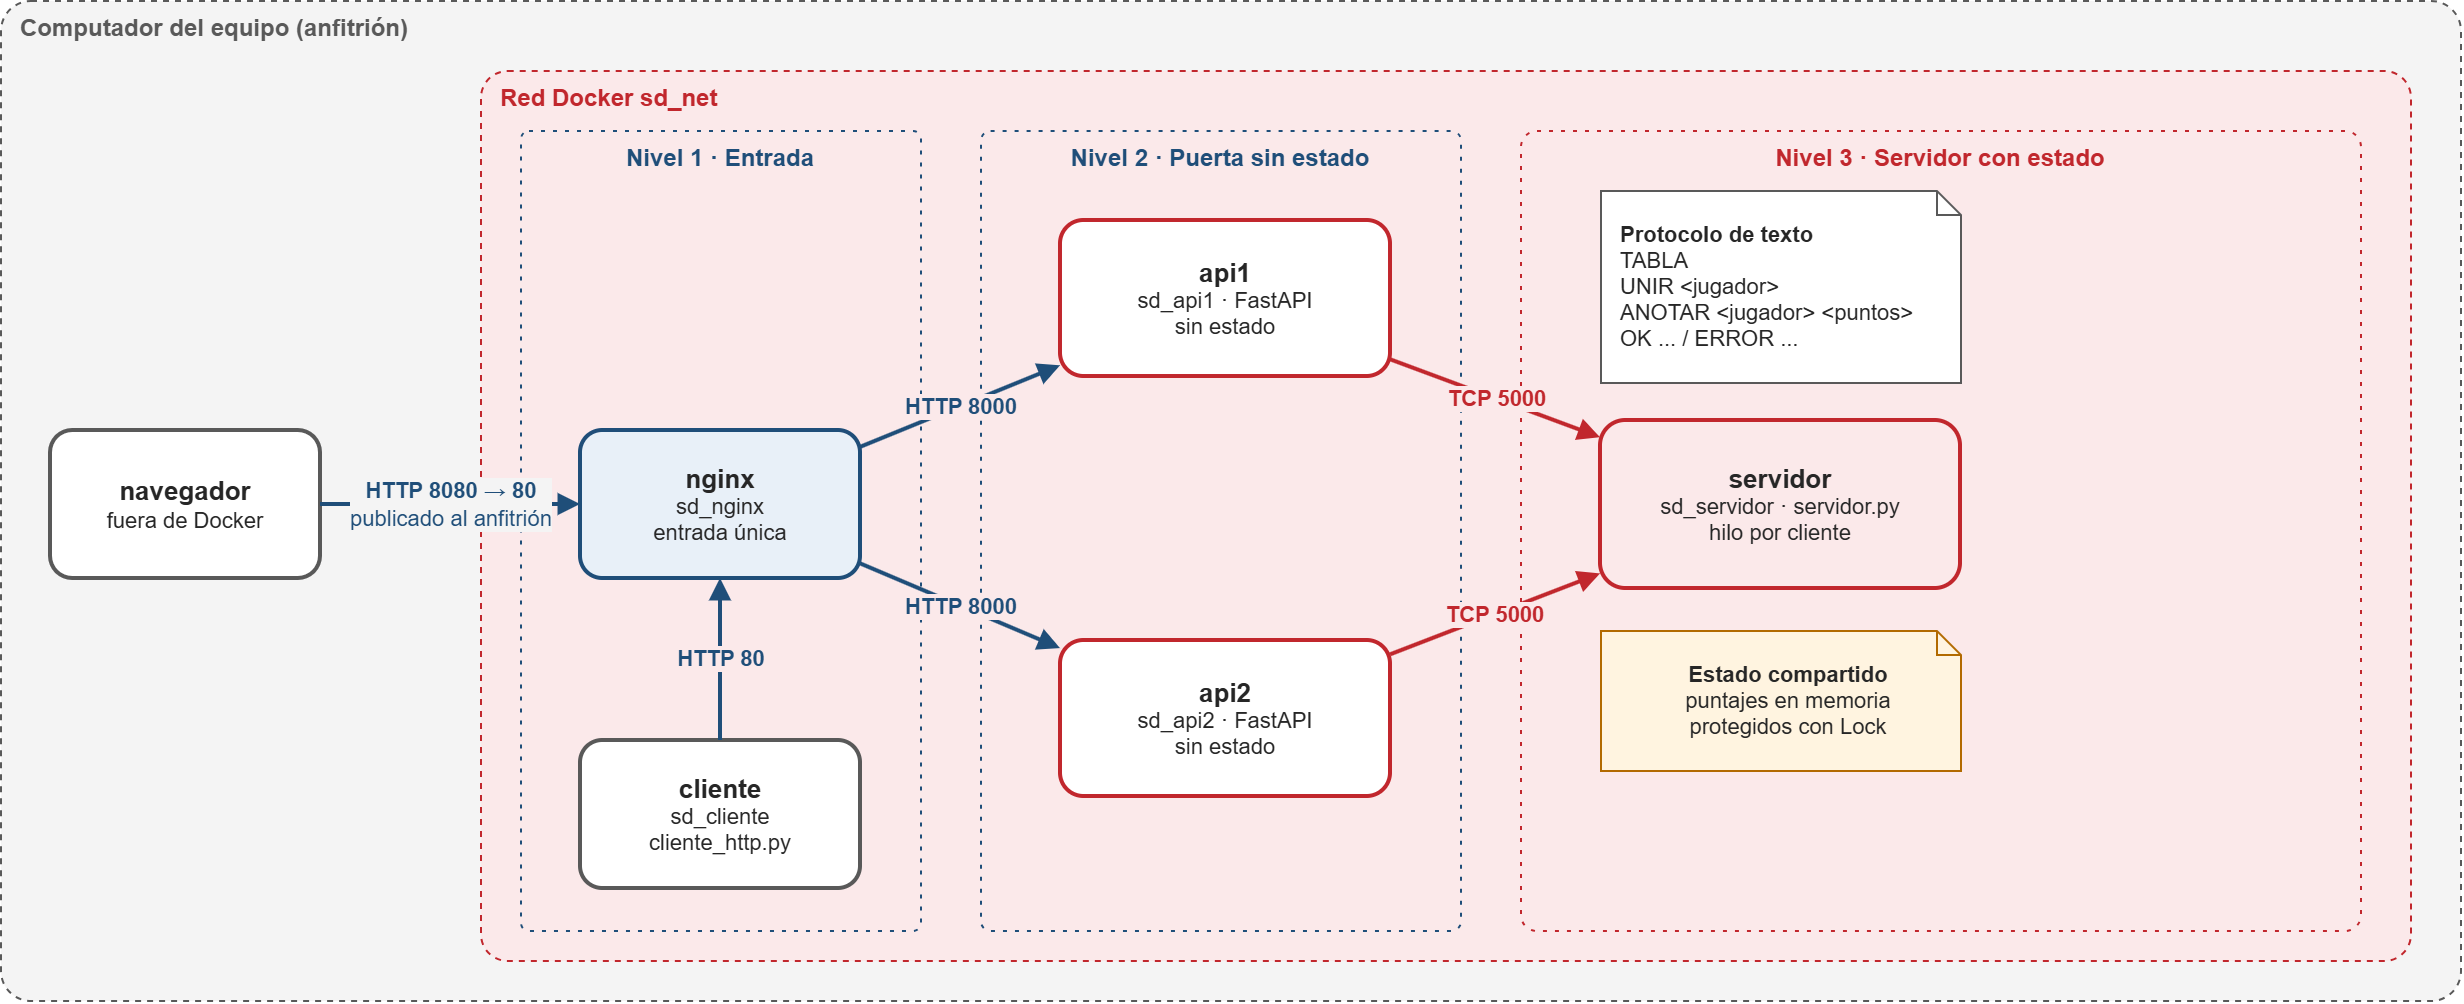

The diagram above was exported from draw.io. Its source (the exported page's mxGraphModel, read from the mxfile embedded in the PNG):
<mxGraphModel dx="1442" dy="1203" grid="1" gridSize="10" guides="1" tooltips="1" connect="1" arrows="1" fold="1" page="1" pageScale="1" pageWidth="827" pageHeight="1169" math="0" shadow="0">
  <root>
    <mxCell id="0" />
    <mxCell id="1" parent="0" />
    <mxCell id="CFRTUTyfWWOrTqB6p461-3" parent="1" style="rounded=1;arcSize=3;whiteSpace=wrap;html=1;fillColor=#F4F4F4;strokeColor=#595959;dashed=1;verticalAlign=top;align=left;spacingLeft=8;fontStyle=1;fontSize=12;fontColor=#595959;" value="Computador del equipo (anfitrión)" vertex="1">
      <mxGeometry height="500" width="1230" x="40" y="70" as="geometry" />
    </mxCell>
    <mxCell id="CFRTUTyfWWOrTqB6p461-4" parent="1" style="rounded=1;arcSize=3;whiteSpace=wrap;html=1;fillColor=#FBE9EA;strokeColor=#C1272D;dashed=1;verticalAlign=top;align=left;spacingLeft=8;fontStyle=1;fontSize=12;fontColor=#C1272D;" value="Red Docker sd_net" vertex="1">
      <mxGeometry height="445" width="965" x="280" y="105" as="geometry" />
    </mxCell>
    <mxCell id="CFRTUTyfWWOrTqB6p461-5" parent="1" style="rounded=1;arcSize=2;whiteSpace=wrap;html=1;fillColor=none;strokeColor=#1F4E79;dashed=1;dashPattern=2 4;verticalAlign=top;fontStyle=1;fontSize=12;fontColor=#1F4E79;" value="Nivel 1 · Entrada" vertex="1">
      <mxGeometry height="400" width="200" x="300" y="135" as="geometry" />
    </mxCell>
    <mxCell id="CFRTUTyfWWOrTqB6p461-6" parent="1" style="rounded=1;arcSize=2;whiteSpace=wrap;html=1;fillColor=none;strokeColor=#1F4E79;dashed=1;dashPattern=2 4;verticalAlign=top;fontStyle=1;fontSize=12;fontColor=#1F4E79;" value="Nivel 2 · Puerta sin estado" vertex="1">
      <mxGeometry height="400" width="240" x="530" y="135" as="geometry" />
    </mxCell>
    <mxCell id="CFRTUTyfWWOrTqB6p461-7" parent="1" style="rounded=1;arcSize=2;whiteSpace=wrap;html=1;fillColor=none;strokeColor=#C1272D;dashed=1;dashPattern=2 4;verticalAlign=top;fontStyle=1;fontSize=12;fontColor=#C1272D;" value="Nivel 3 · Servidor con estado" vertex="1">
      <mxGeometry height="400" width="420" x="800" y="135" as="geometry" />
    </mxCell>
    <mxCell id="CFRTUTyfWWOrTqB6p461-8" parent="1" style="rounded=1;whiteSpace=wrap;html=1;fillColor=#FFFFFF;strokeColor=#595959;strokeWidth=2;fontSize=11;fontColor=#262626;" value="&lt;b style=&quot;font-size:13px&quot;&gt;navegador&lt;/b&gt;&lt;br&gt;fuera de Docker" vertex="1">
      <mxGeometry height="74" width="135" x="65" y="285" as="geometry" />
    </mxCell>
    <mxCell id="CFRTUTyfWWOrTqB6p461-9" parent="1" style="rounded=1;whiteSpace=wrap;html=1;fillColor=#E8F0F8;strokeColor=#1F4E79;strokeWidth=2;fontSize=11;fontColor=#262626;" value="&lt;b style=&quot;font-size:13px&quot;&gt;nginx&lt;/b&gt;&lt;br&gt;sd_nginx&lt;br&gt;entrada única" vertex="1">
      <mxGeometry height="74" width="140" x="330" y="285" as="geometry" />
    </mxCell>
    <mxCell id="CFRTUTyfWWOrTqB6p461-10" parent="1" style="rounded=1;whiteSpace=wrap;html=1;fillColor=#FFFFFF;strokeColor=#595959;strokeWidth=2;fontSize=11;fontColor=#262626;" value="&lt;b style=&quot;font-size:13px&quot;&gt;cliente&lt;/b&gt;&lt;br&gt;sd_cliente&lt;br&gt;cliente_http.py" vertex="1">
      <mxGeometry height="74" width="140" x="330" y="440" as="geometry" />
    </mxCell>
    <mxCell id="CFRTUTyfWWOrTqB6p461-11" parent="1" style="rounded=1;whiteSpace=wrap;html=1;fillColor=#FFFFFF;strokeColor=#C1272D;strokeWidth=2;fontSize=11;fontColor=#262626;" value="&lt;b style=&quot;font-size:13px&quot;&gt;api1&lt;/b&gt;&lt;br&gt;sd_api1 · FastAPI&lt;br&gt;sin estado" vertex="1">
      <mxGeometry height="78" width="165" x="570" y="180" as="geometry" />
    </mxCell>
    <mxCell id="CFRTUTyfWWOrTqB6p461-12" parent="1" style="rounded=1;whiteSpace=wrap;html=1;fillColor=#FFFFFF;strokeColor=#C1272D;strokeWidth=2;fontSize=11;fontColor=#262626;" value="&lt;b style=&quot;font-size:13px&quot;&gt;api2&lt;/b&gt;&lt;br&gt;sd_api2 · FastAPI&lt;br&gt;sin estado" vertex="1">
      <mxGeometry height="78" width="165" x="570" y="390" as="geometry" />
    </mxCell>
    <mxCell id="CFRTUTyfWWOrTqB6p461-13" parent="1" style="rounded=1;whiteSpace=wrap;html=1;fillColor=#FBE9EA;strokeColor=#C1272D;strokeWidth=2;fontSize=11;fontColor=#262626;" value="&lt;b style=&quot;font-size:13px&quot;&gt;servidor&lt;/b&gt;&lt;br&gt;sd_servidor · servidor.py&lt;br&gt;hilo por cliente" vertex="1">
      <mxGeometry height="84" width="180" x="840" y="280" as="geometry" />
    </mxCell>
    <mxCell id="CFRTUTyfWWOrTqB6p461-14" parent="1" style="shape=note;size=12;whiteSpace=wrap;html=1;fillColor=#FFFFFF;strokeColor=#595959;fontSize=11;align=left;spacingLeft=8;fontColor=#262626;" value="&lt;b&gt;Protocolo de texto&lt;/b&gt;&lt;br&gt;TABLA&lt;br&gt;UNIR &amp;lt;jugador&amp;gt;&lt;br&gt;ANOTAR &amp;lt;jugador&amp;gt; &amp;lt;puntos&amp;gt;&lt;br&gt;OK ... / ERROR ..." vertex="1">
      <mxGeometry height="96" width="180" x="840" y="165" as="geometry" />
    </mxCell>
    <mxCell id="CFRTUTyfWWOrTqB6p461-15" parent="1" style="shape=note;size=12;whiteSpace=wrap;html=1;fillColor=#FFF4E0;strokeColor=#B26A00;fontSize=11;align=center;spacingLeft=8;fontColor=#262626;" value="&lt;b&gt;Estado compartido&lt;/b&gt;&lt;br&gt;puntajes en memoria&lt;br&gt;protegidos con Lock" vertex="1">
      <mxGeometry height="70" width="180" x="840" y="385" as="geometry" />
    </mxCell>
    <mxCell id="CFRTUTyfWWOrTqB6p461-17" edge="1" parent="1" source="CFRTUTyfWWOrTqB6p461-8" style="endArrow=block;html=1;rounded=0;strokeColor=#1F4E79;strokeWidth=2;fontSize=11;fontColor=#1F4E79;labelBackgroundColor=#F4F4F4;" target="CFRTUTyfWWOrTqB6p461-9" value="&lt;b&gt;HTTP 8080 → 80&lt;/b&gt;&lt;br&gt;publicado al anfitrión">
      <mxGeometry relative="1" as="geometry" />
    </mxCell>
    <mxCell id="CFRTUTyfWWOrTqB6p461-18" edge="1" parent="1" source="CFRTUTyfWWOrTqB6p461-9" style="endArrow=block;html=1;rounded=0;strokeColor=#1F4E79;strokeWidth=2;fontSize=11;fontColor=#1F4E79;labelBackgroundColor=#FBE9EA;" target="CFRTUTyfWWOrTqB6p461-11" value="&lt;b&gt;HTTP 8000&lt;/b&gt;">
      <mxGeometry relative="1" as="geometry" />
    </mxCell>
    <mxCell id="CFRTUTyfWWOrTqB6p461-19" edge="1" parent="1" source="CFRTUTyfWWOrTqB6p461-9" style="endArrow=block;html=1;rounded=0;strokeColor=#1F4E79;strokeWidth=2;fontSize=11;fontColor=#1F4E79;labelBackgroundColor=#FBE9EA;" target="CFRTUTyfWWOrTqB6p461-12" value="&lt;b&gt;HTTP 8000&lt;/b&gt;">
      <mxGeometry relative="1" as="geometry" />
    </mxCell>
    <mxCell id="CFRTUTyfWWOrTqB6p461-20" edge="1" parent="1" source="CFRTUTyfWWOrTqB6p461-11" style="endArrow=block;html=1;rounded=0;strokeColor=#C1272D;strokeWidth=2;fontSize=11;fontColor=#C1272D;labelBackgroundColor=#FBE9EA;" target="CFRTUTyfWWOrTqB6p461-13" value="&lt;b&gt;TCP 5000&lt;/b&gt;">
      <mxGeometry relative="1" as="geometry" />
    </mxCell>
    <mxCell id="CFRTUTyfWWOrTqB6p461-21" edge="1" parent="1" source="CFRTUTyfWWOrTqB6p461-12" style="endArrow=block;html=1;rounded=0;strokeColor=#C1272D;strokeWidth=2;fontSize=11;fontColor=#C1272D;labelBackgroundColor=#FBE9EA;" target="CFRTUTyfWWOrTqB6p461-13" value="&lt;b&gt;TCP 5000&lt;/b&gt;">
      <mxGeometry relative="1" as="geometry" />
    </mxCell>
    <mxCell id="CFRTUTyfWWOrTqB6p461-22" edge="1" parent="1" source="CFRTUTyfWWOrTqB6p461-10" style="endArrow=block;html=1;rounded=0;strokeColor=#1F4E79;strokeWidth=2;fontSize=11;fontColor=#1F4E79;labelBackgroundColor=#FBE9EA;" target="CFRTUTyfWWOrTqB6p461-9" value="&lt;b&gt;HTTP 80&lt;/b&gt;">
      <mxGeometry relative="1" as="geometry" />
    </mxCell>
  </root>
</mxGraphModel>